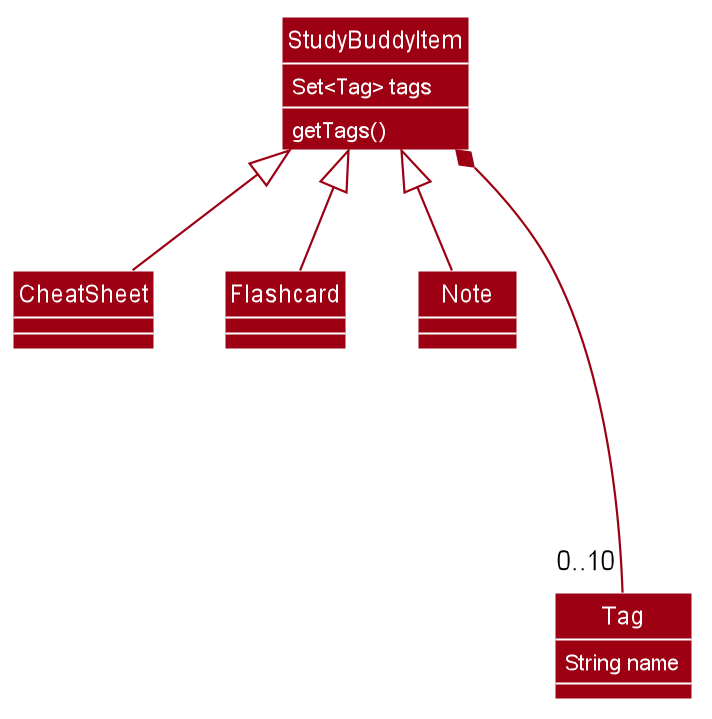

The diagram above was rendered by PlantUML. Its source (embedded in the PNG):
@startuml








skinparam BackgroundColor #FFFFFFF

skinparam Shadowing false

skinparam Class {
    FontColor #FFFFFF
    BorderThickness 1
    BorderColor #FFFFFF
    StereotypeFontColor #FFFFFF
    FontName Arial
}

skinparam Actor {
    BorderColor #000000
    Color #000000
    FontName Arial
}

skinparam Sequence {
    MessageAlign center
    BoxFontSize 15
    BoxPadding 0
    BoxFontColor #FFFFFF
    FontName Arial
}

skinparam Participant {
    FontColor #FFFFFFF
    Padding 20
}

skinparam MinClassWidth 50
skinparam ParticipantPadding 10
skinparam Shadowing false
skinparam DefaultTextAlignment center
skinparam packageStyle Rectangle

hide footbox
hide circle
skinparam arrowThickness 1.1
skinparam arrowColor #9D0012
skinparam classBackgroundColor #9D0012

StudyBuddyItem <|-down- CheatSheet
StudyBuddyItem <|-down- Flashcard
StudyBuddyItem <|-down- Note
StudyBuddyItem *-down--- "0..10" Tag

class StudyBuddyItem {
<color:#FFFFFF>Set<Tag> tags
<color:#FFFFFF>getTags()
}

class Tag {
<color:#FFFFFF>String name
}

@enduml